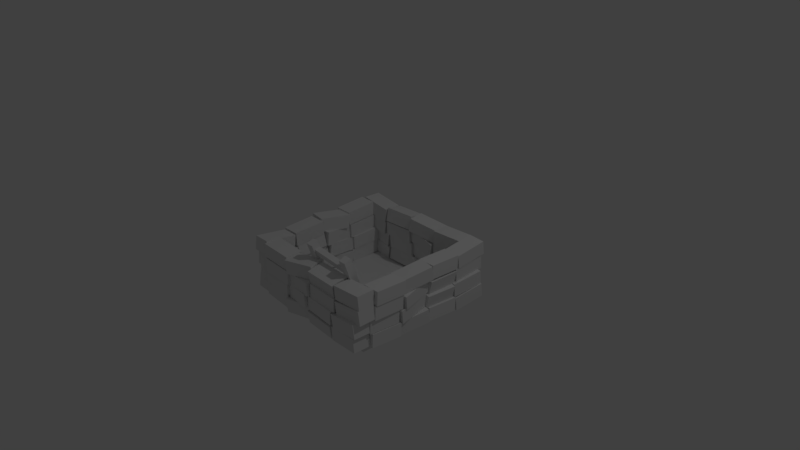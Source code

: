 # Source: Hole.blend  (saved by Blender 2.78.0; exported with 4.5.12 LTS)
import bpy
from mathutils import Matrix  # noqa: F401  (used for matrix-valued properties, if any)

bpy.ops.wm.read_factory_settings(use_empty=True)
scene = bpy.context.scene
scene.name = 'Scene'

# ---- collections
col_collection_1 = bpy.data.collections.new('Collection 1'); scene.collection.children.link(col_collection_1)

# ---- materials (node trees are filled in below, after node groups)
mat_material = bpy.data.materials.new('Material')
mat_material.alpha_threshold = 0.0
mat_material.use_transparent_shadow = False
mat_material.roughness = 0.5
mat_material.line_color = (0.0, 0.0, 0.0, 1.0)

# ---- material node trees

# ---- world
world_world = bpy.data.worlds.new('World'); scene.world = world_world
world_world.color = (0.05088, 0.05088, 0.05088)
world_world.use_sun_shadow = False
world_world.sun_shadow_jitter_overblur = 0.0
world_world.cycles.sampling_method = 'MANUAL'

# ---- cameras
cam_camera = bpy.data.cameras.new('Camera')
cam_camera.clip_end = 100.0
cam_camera.lens = 35.0
cam_camera.sensor_width = 32.0
cam_camera.sensor_height = 18.0
cam_camera.ortho_scale = 7.314
cam_camera.dof.focus_distance = 0.0
cam_camera.dof.aperture_fstop = 128.0

# ---- lights
light_lamp = bpy.data.lights.new('Lamp', 'POINT')
light_lamp.transmission_factor = 0.0
light_lamp.cutoff_distance = 30.0
light_lamp.energy = 100.0
light_lamp.shadow_buffer_clip_start = 1.001
light_lamp.shadow_soft_size = 0.1
light_lamp.shadow_maximum_resolution = 0.006
light_lamp.use_absolute_resolution = True

# ---- meshes
me_cube = bpy.data.meshes.new('Cube')
me_cube.from_pydata([(1.0, 1.0, -1.0), (1.0, -1.0, -1.0), (-1.0, -1.0, -1.0), (-1.0, 1.0, -1.0), (1.0, 1.0, 1.0), (1.0, -1.0, 1.0), (-1.0, -1.0, 1.0), (-1.0, 1.0, 1.0)], [], [(0, 1, 2, 3), (4, 7, 6, 5), (0, 4, 5, 1), (1, 5, 6, 2), (2, 6, 7, 3), (4, 0, 3, 7)])
me_cube.materials.append(mat_material)
me_cube.use_remesh_preserve_volume = False
me_cube.use_remesh_preserve_attributes = False
me_cube.use_mirror_vertex_groups = False
me_cube.update()
me_cube_009 = bpy.data.meshes.new('Cube.009')
me_cube_009.from_pydata([(-14.66, 6.206, -0.221), (-14.66, 6.128, 1.771), (-14.66, 4.214, -0.6525), (-14.66, 4.137, 1.339), (-16.66, 6.206, -0.221), (-16.66, 6.128, 1.771), (-16.66, 4.214, -0.6525), (-16.66, 4.137, 1.339), (-14.37, 4.029, -0.8336), (-14.38, 4.105, 1.158), (-14.96, 2.062, -0.4207), (-14.97, 2.138, 1.571), (-16.34, 4.195, -0.8867), (-16.35, 4.271, 1.105), (-16.93, 2.227, -0.4738), (-16.94, 2.303, 1.518), (-14.66, 2.184, -0.6558), (-14.66, 2.106, 1.336), (-14.66, 0.1919, -1.087), (-14.66, 0.1144, 0.9043), (-16.66, 2.184, -0.6558), (-16.66, 2.106, 1.336), (-16.66, 0.1919, -1.087), (-16.66, 0.1144, 0.9043), (-14.57, -0.01777, -1.271), (-14.61, 0.05669, 0.7207), (-14.71, -2.009, -0.8607), (-14.74, -1.934, 1.131), (-16.57, 0.01849, -1.338), (-16.6, 0.09295, 0.6536), (-16.7, -1.973, -0.9278), (-16.74, -1.898, 1.064), (-14.81, -0.9667, -0.9964), (-14.73, -1.005, 0.9994), (-11.04, -0.9626, -1.212), (-10.97, -1.001, 0.7836), (-14.81, -2.027, -1.111), (-14.73, -2.066, 0.8848), (-11.04, -2.023, -1.327), (-10.97, -2.061, 0.669), (-11.0, -1.094, -1.387), (-11.2, -1.173, 0.5877), (-7.308, -0.8094, -0.731), (-7.51, -0.8886, 1.244), (-10.7, -2.14, -1.571), (-10.9, -2.219, 0.4037), (-7.001, -1.855, -0.9151), (-7.203, -1.934, 1.06), (-7.216, -0.9078, -0.725), (-7.143, -1.113, 1.213), (-3.45, -0.8857, -0.9345), (-3.377, -1.091, 1.004), (-7.216, -1.937, -1.331), (-7.143, -2.142, 0.6072), (-3.45, -1.915, -1.541), (-3.377, -2.12, 0.3976), (-3.085, -0.9151, -1.287), (-3.24, -0.9738, 0.6988), (0.6644, -0.9966, -0.8439), (0.5101, -1.055, 1.142), (-3.153, -1.973, -1.469), (-3.307, -2.032, 0.5165), (0.5965, -2.054, -1.026), (0.4423, -2.113, 0.9597), (-1.0, -1.0, -1.0), (-1.0, -1.0, 1.0), (-1.0, 1.0, -1.0), (-1.0, 1.0, 1.0), (1.0, -1.0, -1.0), (1.0, -1.0, 1.0), (1.0, 1.0, -1.0), (1.0, 1.0, 1.0), (-1.29, 1.192, -1.14), (-1.278, 1.039, 0.8268), (-0.6968, 3.135, -0.3047), (-0.6853, 2.982, 1.662), (0.6853, 1.029, -1.229), (0.6968, 0.8757, 0.7382), (1.278, 2.972, -0.3933), (1.29, 2.819, 1.574), (-1.0, 3.022, -0.5652), (-1.0, 3.022, 1.435), (-1.0, 5.022, -0.5652), (-1.0, 5.022, 1.435), (1.0, 3.022, -0.5652), (1.0, 3.022, 1.435), (1.0, 5.022, -0.5652), (1.0, 5.022, 1.435), (-1.087, 5.238, -0.7028), (-1.049, 5.087, 1.264), (-0.9494, 7.205, 0.1354), (-0.9116, 7.054, 2.103), (0.9116, 5.205, -0.7775), (0.9494, 5.053, 1.19), (1.049, 7.172, 0.06077), (1.087, 7.02, 2.028), (-0.8501, 6.173, -0.2246), (-0.9232, 6.134, 1.771), (-4.616, 6.177, -0.4404), (-4.689, 6.138, 1.555), (-0.8501, 7.233, -0.11), (-0.9232, 7.194, 1.886), (-4.616, 7.237, -0.3258), (-4.689, 7.198, 1.67), (-4.653, 6.314, -0.5865), (-4.451, 6.317, 1.397), (-8.347, 6.006, 0.005721), (-8.145, 6.008, 1.99), (-4.96, 7.363, -0.5442), (-4.758, 7.365, 1.44), (-8.654, 7.054, 0.04807), (-8.452, 7.056, 2.032), (-8.439, 6.103, 0.033), (-8.512, 6.232, 2.008), (-12.2, 6.089, -0.1805), (-12.28, 6.219, 1.794), (-8.439, 7.152, -0.3486), (-8.512, 7.281, 1.626), (-12.2, 7.138, -0.5621), (-12.28, 7.267, 1.412), (-12.57, 6.132, -0.5252), (-12.42, 6.114, 1.465), (-16.32, 6.196, -0.06628), (-16.17, 6.178, 1.924), (-12.5, 7.193, -0.4784), (-12.35, 7.174, 1.512), (-16.25, 7.257, -0.01955), (-16.1, 7.238, 1.971), (-1.03, 6.262, -2.293), (-1.103, 6.223, -0.2971), (-4.795, 6.266, -2.509), (-4.868, 6.227, -0.5129), (-1.03, 7.322, -2.178), (-1.103, 7.283, -0.1825), (-4.795, 7.326, -2.394), (-4.868, 7.287, -0.3983), (-5.151, 6.116, -2.686), (-4.935, 6.083, -0.7058), (-8.84, 6.418, -2.028), (-8.624, 6.385, -0.04757), (-4.841, 7.164, -2.644), (-4.625, 7.132, -0.6635), (-8.53, 7.466, -1.985), (-8.314, 7.434, -0.005254), (-8.619, 6.262, -2.293), (-8.692, 6.223, -0.2971), (-12.38, 6.266, -2.509), (-12.46, 6.227, -0.5129), (-8.619, 7.322, -2.178), (-8.692, 7.283, -0.1825), (-12.38, 7.326, -2.394), (-12.46, 7.287, -0.3983), (-12.79, 6.223, -2.674), (-12.57, 6.205, -0.6927), (-16.52, 6.284, -2.042), (-16.31, 6.266, -0.06054), (-12.72, 7.284, -2.631), (-12.51, 7.265, -0.649), (-16.45, 7.344, -1.999), (-16.24, 7.326, -0.0169), (-14.56, 6.341, -2.284), (-14.56, 6.264, -0.2927), (-14.56, 4.35, -2.716), (-14.56, 4.272, -0.7243), (-16.56, 6.341, -2.284), (-16.56, 6.264, -0.2927), (-16.56, 4.35, -2.716), (-16.56, 4.272, -0.7243), (-14.82, 4.333, -2.879), (-14.89, 4.402, -0.8876), (-14.26, 2.363, -2.466), (-14.33, 2.432, -0.475), (-16.79, 4.172, -2.967), (-16.87, 4.24, -0.9761), (-16.23, 2.202, -2.555), (-16.31, 2.27, -0.5634), (-14.44, 2.314, -2.455), (-14.76, 2.237, -0.5024), (-14.41, 0.3222, -2.882), (-14.72, 0.2455, -0.9296), (-16.4, 2.324, -2.949), (-16.72, 2.247, -0.9963), (-16.37, 0.3318, -3.376), (-16.68, 0.2551, -1.424), (-14.48, 0.1354, -3.251), (-14.51, 0.1786, -1.255), (-14.61, -1.861, -3.015), (-14.65, -1.818, -1.018), (-16.47, 0.1727, -3.315), (-16.51, 0.2159, -1.319), (-16.61, -1.823, -3.079), (-16.65, -1.78, -1.082), (-14.63, -0.9755, -3.075), (-14.55, -1.014, -1.08), (-10.86, -0.9714, -3.291), (-10.79, -1.01, -1.295), (-14.63, -2.036, -3.19), (-14.55, -2.074, -1.194), (-10.86, -2.031, -3.406), (-10.79, -2.07, -1.41), (-10.5, -0.8147, -3.435), (-10.72, -0.8592, -1.456), (-6.815, -1.141, -2.845), (-7.031, -1.186, -0.8661), (-10.81, -1.86, -3.619), (-11.03, -1.905, -1.64), (-7.125, -2.186, -3.029), (-7.341, -2.231, -1.05), (-7.036, -0.9755, -3.075), (-6.963, -1.014, -1.08), (-3.271, -0.9714, -3.291), (-3.198, -1.01, -1.295), (-7.036, -2.036, -3.19), (-6.963, -2.074, -1.194), (-3.271, -2.031, -3.406), (-3.198, -2.07, -1.41), (-2.869, -0.9224, -3.447), (-3.082, -0.9809, -1.47), (0.8645, -1.007, -2.83), (0.6515, -1.066, -0.8531), (-2.935, -1.98, -3.632), (-3.148, -2.039, -1.655), (0.7987, -2.065, -3.016), (0.5857, -2.123, -1.038), (-1.093, -1.055, -3.084), (-1.093, -1.055, -1.084), (-1.093, 0.945, -3.084), (-1.093, 0.945, -1.084), (0.9074, -1.055, -3.084), (0.9074, -1.055, -1.084), (0.9074, 0.945, -3.084), (0.9074, 0.945, -1.084), (-0.839, 0.968, -3.242), (-0.7622, 0.8224, -1.275), (-1.398, 2.914, -2.407), (-1.322, 2.768, -0.4386), (1.137, 1.132, -3.296), (1.213, 0.9864, -1.328), (0.5771, 3.078, -2.46), (0.6539, 2.932, -0.4919), (-1.213, 2.962, -2.385), (-0.8983, 2.963, -0.4239), (-1.247, 4.962, -2.38), (-0.9323, 4.963, -0.4197), (0.7472, 2.972, -2.879), (1.062, 2.973, -0.9179), (0.7131, 4.972, -2.874), (1.028, 4.972, -0.9136), (-1.179, 5.162, -2.708), (-1.141, 5.042, -0.7289), (-1.042, 7.141, -2.042), (-1.004, 7.021, -0.06301), (0.819, 5.128, -2.78), (0.8569, 5.007, -0.8005), (0.9561, 7.106, -2.114), (0.994, 6.986, -0.1346), (-14.94, -0.7652, -5.0), (-14.86, -0.8058, -3.005), (-11.18, -0.8544, -5.226), (-11.1, -0.895, -3.23), (-15.03, -1.824, -5.115), (-14.96, -1.865, -3.119), (-11.27, -1.913, -5.341), (-11.2, -1.954, -3.345), (-10.81, -0.7067, -5.371), (-11.02, -0.7459, -3.392), (-7.15, -1.124, -4.791), (-7.366, -1.163, -2.811), (-11.21, -1.743, -5.554), (-11.43, -1.783, -3.575), (-7.552, -2.161, -4.974), (-7.768, -2.2, -2.994), (-7.357, -0.9535, -5.021), (-7.284, -0.994, -3.025), (-3.595, -1.043, -5.246), (-3.522, -1.083, -3.251), (-7.45, -2.012, -5.135), (-7.377, -2.053, -3.139), (-3.689, -2.102, -5.361), (-3.616, -2.142, -3.365), (-3.19, -1.004, -5.403), (-3.405, -1.057, -3.425), (0.5331, -1.181, -4.797), (0.3186, -1.234, -2.819), (-3.349, -2.059, -5.588), (-3.564, -2.112, -3.61), (0.3739, -2.236, -4.982), (0.1594, -2.289, -3.004), (-1.426, -1.18, -5.045), (-1.423, -1.18, -3.045), (-1.25, 0.8175, -5.045), (-1.247, 0.8175, -3.045), (0.5713, -1.23, -5.05), (0.5748, -1.23, -3.05), (0.7475, 0.7679, -5.051), (0.751, 0.7679, -3.051), (-0.9952, 0.8343, -5.204), (-0.928, 0.6869, -3.237), (-1.381, 2.792, -4.367), (-1.314, 2.644, -2.4), (0.9925, 0.9491, -5.263), (1.06, 0.8017, -3.295), (0.6065, 2.907, -4.426), (0.6738, 2.759, -2.458), (-1.192, 2.836, -4.346), (-0.8738, 2.828, -2.386), (-1.05, 4.834, -4.342), (-0.7316, 4.827, -2.382), (0.7664, 2.796, -4.845), (1.085, 2.789, -2.885), (0.9086, 4.795, -4.841), (1.227, 4.788, -2.881), (-0.9645, 5.032, -4.67), (-0.9339, 4.911, -2.691), (-0.652, 7.006, -4.004), (-0.6214, 6.884, -2.025), (1.028, 4.948, -4.747), (1.059, 4.827, -2.768), (1.341, 6.921, -4.081), (1.371, 6.8, -2.102), (-0.7178, 6.127, -4.255), (-0.7908, 6.09, -2.259), (-4.479, 6.225, -4.461), (-4.552, 6.188, -2.465), (-0.6242, 7.186, -4.141), (-0.6972, 7.149, -2.145), (-4.386, 7.284, -4.346), (-4.459, 7.247, -2.35), (-4.848, 6.083, -4.637), (-4.631, 6.045, -2.657), (-8.505, 6.477, -3.969), (-8.289, 6.439, -1.989), (-4.446, 7.123, -4.596), (-4.23, 7.085, -2.616), (-8.103, 7.516, -3.928), (-7.887, 7.478, -1.948), (-8.299, 6.315, -4.235), (-8.372, 6.278, -2.239), (-12.06, 6.413, -4.44), (-12.13, 6.376, -2.444), (-8.205, 7.374, -4.12), (-8.278, 7.337, -2.124), (-11.97, 7.472, -4.326), (-12.04, 7.435, -2.33), (-12.46, 6.38, -4.605), (-12.25, 6.356, -2.624), (-16.19, 6.533, -3.963), (-15.97, 6.51, -1.982), (-12.31, 7.438, -4.562), (-12.09, 7.414, -2.581), (-16.03, 7.591, -3.919), (-15.81, 7.567, -1.938), (-14.23, 6.542, -4.21), (-14.23, 6.465, -2.219), (-14.4, 4.553, -4.641), (-14.41, 4.475, -2.65), (-16.23, 6.592, -4.205), (-16.23, 6.514, -2.213), (-16.4, 4.602, -4.636), (-16.41, 4.525, -2.644), (-14.66, 4.542, -4.804), (-14.73, 4.613, -2.812), (-14.27, 2.56, -4.392), (-14.34, 2.631, -2.401), (-16.65, 4.43, -4.887), (-16.71, 4.501, -2.895), (-16.26, 2.448, -4.475), (-16.33, 2.519, -2.484), (-14.46, 2.516, -4.38), (-14.78, 2.447, -2.427), (-14.61, 0.5257, -4.808), (-14.92, 0.4568, -2.854), (-16.42, 2.574, -4.869), (-16.74, 2.505, -2.916), (-16.56, 0.5839, -5.296), (-16.88, 0.515, -3.343), (-14.69, 0.3408, -5.177), (-14.72, 0.3849, -3.18), (-15.0, -1.65, -4.94), (-15.03, -1.606, -2.943), (-16.68, 0.4276, -5.235), (-16.71, 0.4717, -3.238), (-17.0, -1.563, -4.999), (-17.03, -1.519, -3.002), (-14.33, 6.49, -6.294), (-14.33, 6.412, -4.302), (-14.51, 4.5, -6.725), (-14.51, 4.423, -4.734), (-16.33, 6.539, -6.289), (-16.33, 6.462, -4.297), (-16.5, 4.55, -6.72), (-16.51, 4.472, -4.728), (-14.23, 4.308, -6.907), (-14.23, 4.384, -4.915), (-15.0, 2.357, -6.492), (-15.0, 2.434, -4.5), (-16.19, 4.522, -6.955), (-16.19, 4.598, -4.963), (-16.96, 2.572, -6.54), (-16.96, 2.648, -4.548), (-14.68, 2.472, -6.728), (-14.69, 2.394, -4.737), (-14.86, 0.4821, -7.16), (-14.86, 0.4047, -5.168), (-16.68, 2.521, -6.723), (-16.69, 2.444, -4.731), (-16.86, 0.5317, -7.154), (-16.86, 0.4543, -5.163), (-14.79, 0.2706, -7.343), (-14.82, 0.3459, -5.352), (-15.1, -1.715, -6.933), (-15.13, -1.64, -4.941), (-16.79, 0.3564, -7.405), (-16.81, 0.4316, -5.413), (-17.1, -1.629, -6.994), (-17.13, -1.554, -5.002), (-15.11, -0.6715, -7.068), (-15.04, -0.7121, -5.072), (-11.35, -0.7607, -7.294), (-11.28, -0.8013, -5.298), (-15.21, -1.73, -7.183), (-15.13, -1.771, -5.187), (-11.44, -1.82, -7.408), (-11.37, -1.86, -5.413), (-11.33, -0.8928, -7.469), (-11.53, -0.9669, -5.494), (-7.609, -0.7003, -6.823), (-7.815, -0.7744, -4.847), (-11.11, -1.945, -7.654), (-11.32, -2.019, -5.678), (-7.395, -1.752, -7.008), (-7.601, -1.827, -5.032), (-7.526, -0.8009, -6.817), (-7.468, -1.008, -4.879), (-3.763, -0.8721, -7.037), (-3.705, -1.079, -5.098), (-7.618, -1.829, -7.423), (-7.56, -2.036, -5.485), (-3.855, -1.901, -7.643), (-3.797, -2.107, -5.705), (-3.402, -0.9106, -7.39), (-3.557, -0.9655, -5.404), (0.3375, -1.085, -6.957), (0.1817, -1.14, -4.971), (-3.563, -1.966, -7.572), (-3.719, -2.02, -5.586), (0.1762, -2.14, -7.139), (0.02038, -2.195, -5.153), (-1.326, -1.047, -7.109), (-1.322, -1.047, -5.109), (-1.149, 0.9507, -7.109), (-1.146, 0.9506, -5.109), (0.6722, -1.097, -7.114), (0.6756, -1.097, -5.114), (0.8484, 0.9011, -7.114), (0.8519, 0.901, -5.114), (-1.422, 1.149, -7.248), (-1.421, 0.9961, -5.281), (-0.6572, 3.075, -6.415), (-0.6559, 2.922, -4.448), (0.5362, 0.9375, -7.342), (0.5376, 0.7844, -5.375), (1.301, 2.864, -6.509), (1.303, 2.711, -4.541), (-0.9704, 2.971, -6.674), (-0.967, 2.971, -4.674), (-0.7942, 4.969, -6.675), (-0.7908, 4.969, -4.675), (1.027, 2.921, -6.68), (1.031, 2.921, -4.68), (1.204, 4.919, -6.68), (1.207, 4.919, -4.68), (-0.8619, 5.186, -6.812), (-0.834, 5.034, -4.845), (-0.5502, 7.148, -5.974), (-0.5223, 6.996, -4.007), (1.131, 5.103, -6.892), (1.159, 4.951, -4.925), (1.443, 7.065, -6.054), (1.471, 6.913, -4.087), (-0.5425, 6.114, -6.335), (-0.6156, 6.077, -4.339), (-4.304, 6.211, -6.54), (-4.377, 6.175, -4.544), (-0.4489, 7.173, -6.22), (-0.522, 7.136, -4.224), (-4.21, 7.27, -6.426), (-4.283, 7.233, -4.43), (-4.33, 6.35, -6.686), (-4.124, 6.347, -4.703), (-8.046, 6.133, -6.084), (-7.84, 6.13, -4.101), (-4.544, 7.405, -6.643), (-4.338, 7.402, -4.66), (-8.26, 7.188, -6.041), (-8.054, 7.185, -4.058), (-8.129, 6.233, -6.057), (-8.187, 6.364, -4.082), (-11.89, 6.312, -6.26), (-11.95, 6.443, -4.285), (-8.037, 7.281, -6.438), (-8.095, 7.411, -4.464), (-11.8, 7.36, -6.642), (-11.86, 7.491, -4.667), (-12.25, 6.364, -6.604), (-12.1, 6.342, -4.614), (-15.99, 6.521, -6.135), (-15.84, 6.499, -4.145), (-12.09, 7.422, -6.557), (-11.94, 7.4, -4.567), (-15.83, 7.579, -6.088), (-15.68, 7.556, -4.099)], [], [(0, 1, 3, 2), (2, 3, 7, 6), (6, 7, 5, 4), (4, 5, 1, 0), (2, 6, 4, 0), (7, 3, 1, 5), (8, 9, 11, 10), (10, 11, 15, 14), (14, 15, 13, 12), (12, 13, 9, 8), (10, 14, 12, 8), (15, 11, 9, 13), (16, 17, 19, 18), (18, 19, 23, 22), (22, 23, 21, 20), (20, 21, 17, 16), (18, 22, 20, 16), (23, 19, 17, 21), (24, 25, 27, 26), (26, 27, 31, 30), (30, 31, 29, 28), (28, 29, 25, 24), (26, 30, 28, 24), (31, 27, 25, 29), (32, 33, 35, 34), (34, 35, 39, 38), (38, 39, 37, 36), (36, 37, 33, 32), (34, 38, 36, 32), (39, 35, 33, 37), (40, 41, 43, 42), (42, 43, 47, 46), (46, 47, 45, 44), (44, 45, 41, 40), (42, 46, 44, 40), (47, 43, 41, 45), (48, 49, 51, 50), (50, 51, 55, 54), (54, 55, 53, 52), (52, 53, 49, 48), (50, 54, 52, 48), (55, 51, 49, 53), (56, 57, 59, 58), (58, 59, 63, 62), (62, 63, 61, 60), (60, 61, 57, 56), (58, 62, 60, 56), (63, 59, 57, 61), (64, 65, 67, 66), (66, 67, 71, 70), (70, 71, 69, 68), (68, 69, 65, 64), (66, 70, 68, 64), (71, 67, 65, 69), (72, 73, 75, 74), (74, 75, 79, 78), (78, 79, 77, 76), (76, 77, 73, 72), (74, 78, 76, 72), (79, 75, 73, 77), (80, 81, 83, 82), (82, 83, 87, 86), (86, 87, 85, 84), (84, 85, 81, 80), (82, 86, 84, 80), (87, 83, 81, 85), (88, 89, 91, 90), (90, 91, 95, 94), (94, 95, 93, 92), (92, 93, 89, 88), (90, 94, 92, 88), (95, 91, 89, 93), (96, 97, 99, 98), (98, 99, 103, 102), (102, 103, 101, 100), (100, 101, 97, 96), (98, 102, 100, 96), (103, 99, 97, 101), (104, 105, 107, 106), (106, 107, 111, 110), (110, 111, 109, 108), (108, 109, 105, 104), (106, 110, 108, 104), (111, 107, 105, 109), (112, 113, 115, 114), (114, 115, 119, 118), (118, 119, 117, 116), (116, 117, 113, 112), (114, 118, 116, 112), (119, 115, 113, 117), (120, 121, 123, 122), (122, 123, 127, 126), (126, 127, 125, 124), (124, 125, 121, 120), (122, 126, 124, 120), (127, 123, 121, 125), (128, 129, 131, 130), (130, 131, 135, 134), (134, 135, 133, 132), (132, 133, 129, 128), (130, 134, 132, 128), (135, 131, 129, 133), (136, 137, 139, 138), (138, 139, 143, 142), (142, 143, 141, 140), (140, 141, 137, 136), (138, 142, 140, 136), (143, 139, 137, 141), (144, 145, 147, 146), (146, 147, 151, 150), (150, 151, 149, 148), (148, 149, 145, 144), (146, 150, 148, 144), (151, 147, 145, 149), (152, 153, 155, 154), (154, 155, 159, 158), (158, 159, 157, 156), (156, 157, 153, 152), (154, 158, 156, 152), (159, 155, 153, 157), (160, 161, 163, 162), (162, 163, 167, 166), (166, 167, 165, 164), (164, 165, 161, 160), (162, 166, 164, 160), (167, 163, 161, 165), (168, 169, 171, 170), (170, 171, 175, 174), (174, 175, 173, 172), (172, 173, 169, 168), (170, 174, 172, 168), (175, 171, 169, 173), (176, 177, 179, 178), (178, 179, 183, 182), (182, 183, 181, 180), (180, 181, 177, 176), (178, 182, 180, 176), (183, 179, 177, 181), (184, 185, 187, 186), (186, 187, 191, 190), (190, 191, 189, 188), (188, 189, 185, 184), (186, 190, 188, 184), (191, 187, 185, 189), (192, 193, 195, 194), (194, 195, 199, 198), (198, 199, 197, 196), (196, 197, 193, 192), (194, 198, 196, 192), (199, 195, 193, 197), (200, 201, 203, 202), (202, 203, 207, 206), (206, 207, 205, 204), (204, 205, 201, 200), (202, 206, 204, 200), (207, 203, 201, 205), (208, 209, 211, 210), (210, 211, 215, 214), (214, 215, 213, 212), (212, 213, 209, 208), (210, 214, 212, 208), (215, 211, 209, 213), (216, 217, 219, 218), (218, 219, 223, 222), (222, 223, 221, 220), (220, 221, 217, 216), (218, 222, 220, 216), (223, 219, 217, 221), (224, 225, 227, 226), (226, 227, 231, 230), (230, 231, 229, 228), (228, 229, 225, 224), (226, 230, 228, 224), (231, 227, 225, 229), (232, 233, 235, 234), (234, 235, 239, 238), (238, 239, 237, 236), (236, 237, 233, 232), (234, 238, 236, 232), (239, 235, 233, 237), (240, 241, 243, 242), (242, 243, 247, 246), (246, 247, 245, 244), (244, 245, 241, 240), (242, 246, 244, 240), (247, 243, 241, 245), (248, 249, 251, 250), (250, 251, 255, 254), (254, 255, 253, 252), (252, 253, 249, 248), (250, 254, 252, 248), (255, 251, 249, 253), (256, 257, 259, 258), (258, 259, 263, 262), (262, 263, 261, 260), (260, 261, 257, 256), (258, 262, 260, 256), (263, 259, 257, 261), (264, 265, 267, 266), (266, 267, 271, 270), (270, 271, 269, 268), (268, 269, 265, 264), (266, 270, 268, 264), (271, 267, 265, 269), (272, 273, 275, 274), (274, 275, 279, 278), (278, 279, 277, 276), (276, 277, 273, 272), (274, 278, 276, 272), (279, 275, 273, 277), (280, 281, 283, 282), (282, 283, 287, 286), (286, 287, 285, 284), (284, 285, 281, 280), (282, 286, 284, 280), (287, 283, 281, 285), (288, 289, 291, 290), (290, 291, 295, 294), (294, 295, 293, 292), (292, 293, 289, 288), (290, 294, 292, 288), (295, 291, 289, 293), (296, 297, 299, 298), (298, 299, 303, 302), (302, 303, 301, 300), (300, 301, 297, 296), (298, 302, 300, 296), (303, 299, 297, 301), (304, 305, 307, 306), (306, 307, 311, 310), (310, 311, 309, 308), (308, 309, 305, 304), (306, 310, 308, 304), (311, 307, 305, 309), (312, 313, 315, 314), (314, 315, 319, 318), (318, 319, 317, 316), (316, 317, 313, 312), (314, 318, 316, 312), (319, 315, 313, 317), (320, 321, 323, 322), (322, 323, 327, 326), (326, 327, 325, 324), (324, 325, 321, 320), (322, 326, 324, 320), (327, 323, 321, 325), (328, 329, 331, 330), (330, 331, 335, 334), (334, 335, 333, 332), (332, 333, 329, 328), (330, 334, 332, 328), (335, 331, 329, 333), (336, 337, 339, 338), (338, 339, 343, 342), (342, 343, 341, 340), (340, 341, 337, 336), (338, 342, 340, 336), (343, 339, 337, 341), (344, 345, 347, 346), (346, 347, 351, 350), (350, 351, 349, 348), (348, 349, 345, 344), (346, 350, 348, 344), (351, 347, 345, 349), (352, 353, 355, 354), (354, 355, 359, 358), (358, 359, 357, 356), (356, 357, 353, 352), (354, 358, 356, 352), (359, 355, 353, 357), (360, 361, 363, 362), (362, 363, 367, 366), (366, 367, 365, 364), (364, 365, 361, 360), (362, 366, 364, 360), (367, 363, 361, 365), (368, 369, 371, 370), (370, 371, 375, 374), (374, 375, 373, 372), (372, 373, 369, 368), (370, 374, 372, 368), (375, 371, 369, 373), (376, 377, 379, 378), (378, 379, 383, 382), (382, 383, 381, 380), (380, 381, 377, 376), (378, 382, 380, 376), (383, 379, 377, 381), (384, 385, 387, 386), (386, 387, 391, 390), (390, 391, 389, 388), (388, 389, 385, 384), (386, 390, 388, 384), (391, 387, 385, 389), (392, 393, 395, 394), (394, 395, 399, 398), (398, 399, 397, 396), (396, 397, 393, 392), (394, 398, 396, 392), (399, 395, 393, 397), (400, 401, 403, 402), (402, 403, 407, 406), (406, 407, 405, 404), (404, 405, 401, 400), (402, 406, 404, 400), (407, 403, 401, 405), (408, 409, 411, 410), (410, 411, 415, 414), (414, 415, 413, 412), (412, 413, 409, 408), (410, 414, 412, 408), (415, 411, 409, 413), (416, 417, 419, 418), (418, 419, 423, 422), (422, 423, 421, 420), (420, 421, 417, 416), (418, 422, 420, 416), (423, 419, 417, 421), (424, 425, 427, 426), (426, 427, 431, 430), (430, 431, 429, 428), (428, 429, 425, 424), (426, 430, 428, 424), (431, 427, 425, 429), (432, 433, 435, 434), (434, 435, 439, 438), (438, 439, 437, 436), (436, 437, 433, 432), (434, 438, 436, 432), (439, 435, 433, 437), (440, 441, 443, 442), (442, 443, 447, 446), (446, 447, 445, 444), (444, 445, 441, 440), (442, 446, 444, 440), (447, 443, 441, 445), (448, 449, 451, 450), (450, 451, 455, 454), (454, 455, 453, 452), (452, 453, 449, 448), (450, 454, 452, 448), (455, 451, 449, 453), (456, 457, 459, 458), (458, 459, 463, 462), (462, 463, 461, 460), (460, 461, 457, 456), (458, 462, 460, 456), (463, 459, 457, 461), (464, 465, 467, 466), (466, 467, 471, 470), (470, 471, 469, 468), (468, 469, 465, 464), (466, 470, 468, 464), (471, 467, 465, 469), (472, 473, 475, 474), (474, 475, 479, 478), (478, 479, 477, 476), (476, 477, 473, 472), (474, 478, 476, 472), (479, 475, 473, 477), (480, 481, 483, 482), (482, 483, 487, 486), (486, 487, 485, 484), (484, 485, 481, 480), (482, 486, 484, 480), (487, 483, 481, 485), (488, 489, 491, 490), (490, 491, 495, 494), (494, 495, 493, 492), (492, 493, 489, 488), (490, 494, 492, 488), (495, 491, 489, 493), (496, 497, 499, 498), (498, 499, 503, 502), (502, 503, 501, 500), (500, 501, 497, 496), (498, 502, 500, 496), (503, 499, 497, 501), (504, 505, 507, 506), (506, 507, 511, 510), (510, 511, 509, 508), (508, 509, 505, 504), (506, 510, 508, 504), (511, 507, 505, 509)])
me_cube_009.use_remesh_preserve_volume = False
me_cube_009.use_remesh_preserve_attributes = False
me_cube_009.use_mirror_vertex_groups = False
me_cube_009.update()
me_cube_069 = bpy.data.meshes.new('Cube.069')
me_cube_069.from_pydata([(4.508, -1.429, -1.298), (-29.7, -2.775, -1.749), (4.408, 1.282, -1.308), (-29.8, -0.06424, -1.759), (4.265, -1.369, -0.8993), (-29.94, -2.715, -1.35), (4.165, 1.342, -0.9095), (-30.04, -0.004265, -1.36), (3.095, -1.08, 1.018), (-31.11, -2.426, 0.567), (2.994, 1.63, 1.008), (-31.21, 0.284, 0.5568), (2.851, -1.02, 1.417), (-31.36, -2.366, 0.9658), (2.751, 1.69, 1.406), (-31.46, 0.344, 0.9556), (-15.31, -1.747, -1.413), (-15.28, -0.957, 1.049), (-15.35, 0.2506, -1.427), (-15.32, 1.041, 1.035), (-13.31, -1.713, -1.414), (-13.28, -0.9227, 1.048), (-13.34, 0.2849, -1.428), (-13.31, 1.075, 1.034), (-20.47, -2.292, -1.494), (-24.36, -1.332, 0.876), (-20.45, -0.2957, -1.511), (-24.35, 0.6643, 0.8589), (-18.52, -2.278, -1.424), (-22.42, -1.318, 0.9455), (-18.51, -0.2818, -1.441), (-22.4, 0.6782, 0.9284), (-1.0, -1.0, -1.0), (-1.0, -1.0, 1.0), (-1.0, 1.0, -1.0), (-1.0, 1.0, 1.0), (1.0, -1.0, -1.0), (1.0, -1.0, 1.0), (1.0, 1.0, -1.0), (1.0, 1.0, 1.0), (-7.375, -1.176, -1.238), (-10.56, -1.305, 0.9622), (-7.333, 0.8242, -1.234), (-10.51, 0.6952, 0.9661), (-5.415, -1.223, -1.176), (-8.597, -1.352, 1.024), (-5.373, 0.7772, -1.172), (-8.554, 0.6481, 1.028)], [], [(0, 1, 3, 2), (2, 3, 7, 6), (6, 7, 5, 4), (4, 5, 1, 0), (2, 6, 4, 0), (7, 3, 1, 5), (8, 9, 11, 10), (10, 11, 15, 14), (14, 15, 13, 12), (12, 13, 9, 8), (10, 14, 12, 8), (15, 11, 9, 13), (16, 17, 19, 18), (18, 19, 23, 22), (22, 23, 21, 20), (20, 21, 17, 16), (18, 22, 20, 16), (23, 19, 17, 21), (24, 25, 27, 26), (26, 27, 31, 30), (30, 31, 29, 28), (28, 29, 25, 24), (26, 30, 28, 24), (31, 27, 25, 29), (32, 33, 35, 34), (34, 35, 39, 38), (38, 39, 37, 36), (36, 37, 33, 32), (34, 38, 36, 32), (39, 35, 33, 37), (40, 41, 43, 42), (42, 43, 47, 46), (46, 47, 45, 44), (44, 45, 41, 40), (42, 46, 44, 40), (47, 43, 41, 45)])
me_cube_069.use_remesh_preserve_volume = False
me_cube_069.use_remesh_preserve_attributes = False
me_cube_069.use_mirror_vertex_groups = False
me_cube_069.update()

# ---- objects
ob_cube = bpy.data.objects.new('Cube', me_cube)
ob_lamp = bpy.data.objects.new('Lamp', light_lamp)
ob_camera = bpy.data.objects.new('Camera', cam_camera)
ob_cube_009 = bpy.data.objects.new('Cube.009', me_cube_009)
ob_cube_069 = bpy.data.objects.new('Cube.069', me_cube_069)

# ---- transforms, parenting, visibility, modifiers, constraints
ob_cube.location = (0.0, 0.0, -0.6017)
ob_cube.scale = (0.9056, 0.9056, 0.03351)
ob_cube.lock_rotations_4d = False
ob_cube.empty_display_type = 'ARROWS'
ob_cube.lineart.crease_threshold = 0.0
ob_lamp.location = (4.076, 1.005, 5.904)
ob_lamp.rotation_euler = (0.6503, 0.05522, 1.866)
ob_lamp.lock_rotations_4d = False
ob_lamp.empty_display_type = 'ARROWS'
ob_lamp.color = (0.0, 0.0, 0.0, 0.0)
ob_lamp.lineart.crease_threshold = 0.0
ob_camera.location = (7.481, -6.508, 5.344)
ob_camera.rotation_euler = (1.109, 0.0, 0.8149)
ob_camera.lock_rotations_4d = False
ob_camera.empty_display_type = 'ARROWS'
ob_camera.color = (0.0, 0.0, 0.0, 0.0)
ob_camera.display_type = 'WIRE'
ob_camera.lineart.crease_threshold = 0.0
ob_cube_009.location = (-0.9218, 0.5749, 0.1053)
ob_cube_009.rotation_euler = (-0.04578, -0.0, 3.142)
ob_cube_009.scale = (0.1184, 0.2231, 0.09454)
ob_cube_009.lineart.crease_threshold = 0.0
ob_cube_069.location = (0.2311, -0.7967, 0.307)
ob_cube_069.rotation_euler = (1.885, 1.268, 1.876)
ob_cube_069.scale = (-0.03843, -0.03842, -0.2603)
ob_cube_069.lineart.crease_threshold = 0.0

# ---- collection membership
col_collection_1.objects.link(ob_cube)
col_collection_1.objects.link(ob_lamp)
col_collection_1.objects.link(ob_camera)
col_collection_1.objects.link(ob_cube_009)
col_collection_1.objects.link(ob_cube_069)

# ---- scene / render settings (as saved in the file)
scene.camera = ob_camera
scene.frame_start = 1; scene.frame_end = 250; scene.frame_set(1)
scene.render.engine = 'BLENDER_EEVEE_NEXT'
scene.render.resolution_percentage = 50
scene.render.dither_intensity = 0.0
scene.cycles.use_denoising = False
scene.cycles.samples = 128
scene.cycles.sampling_pattern = 'TABULATED_SOBOL'
scene.cycles.light_sampling_threshold = 0.0
scene.cycles.use_adaptive_sampling = False
scene.cycles.use_light_tree = False
scene.cycles.blur_glossy = 0.0
scene.cycles.sample_clamp_indirect = 0.0
scene.view_settings.view_transform = 'Standard'
bpy.context.view_layer.update()
